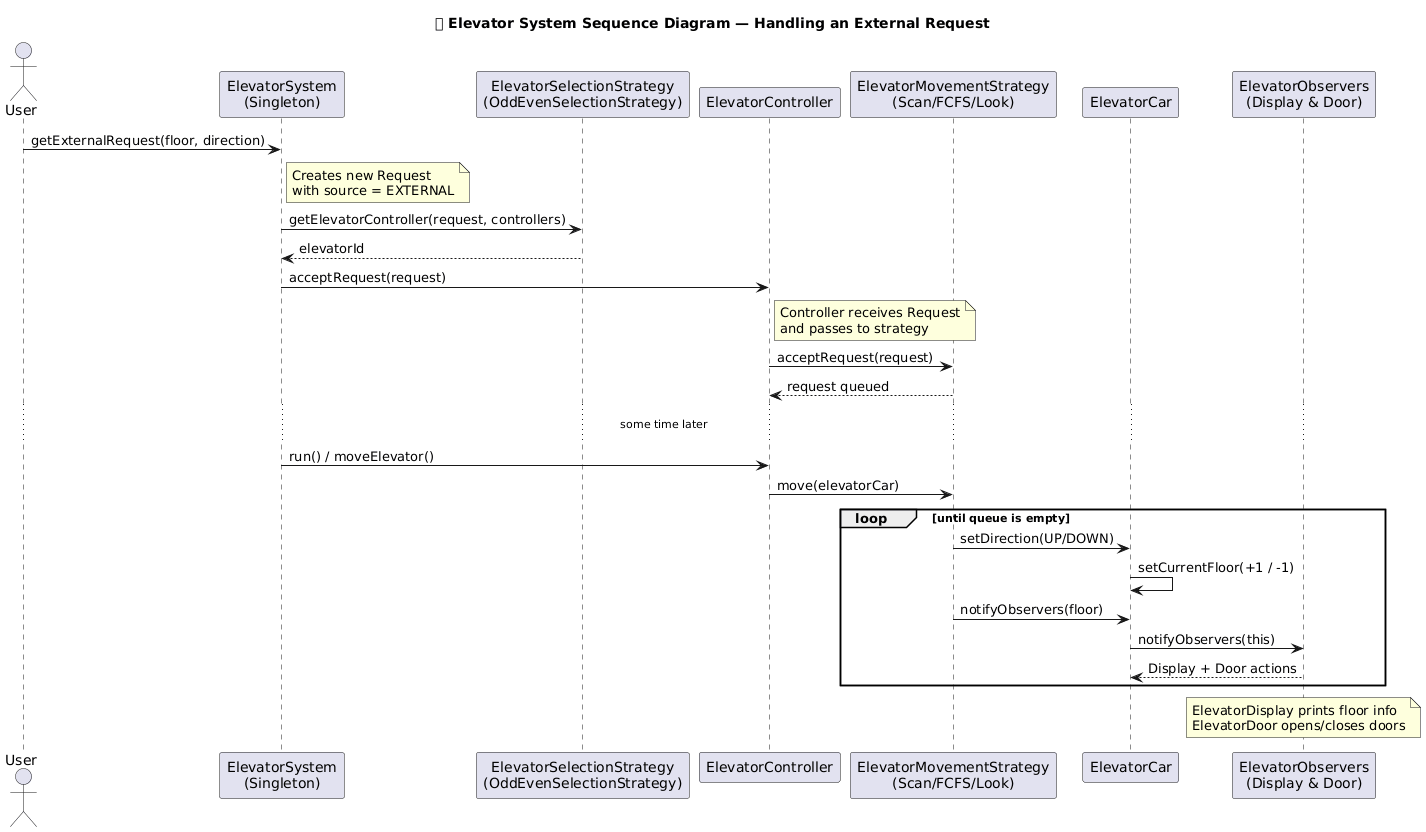

The diagram above was rendered by PlantUML. Its source (embedded in the PNG):
@startuml
title 🚀 Elevator System Sequence Diagram — Handling an External Request

actor User as U

participant "ElevatorSystem\n(Singleton)" as ES
participant "ElevatorSelectionStrategy\n(OddEvenSelectionStrategy)" as ESS
participant "ElevatorController" as EC
participant "ElevatorMovementStrategy\n(Scan/FCFS/Look)" as EMS
participant "ElevatorCar" as CAR
participant "ElevatorObservers\n(Display & Door)" as OBS

U -> ES : getExternalRequest(floor, direction)
note right of ES
Creates new Request
with source = EXTERNAL
end note

ES -> ESS : getElevatorController(request, controllers)
ESS --> ES : elevatorId

ES -> EC : acceptRequest(request)
note right of EC
Controller receives Request
and passes to strategy
end note

EC -> EMS : acceptRequest(request)
EMS --> EC : request queued

... some time later ...
ES -> EC : run() / moveElevator()
EC -> EMS : move(elevatorCar)

loop until queue is empty
    EMS -> CAR : setDirection(UP/DOWN)
    CAR -> CAR : setCurrentFloor(+1 / -1)
    EMS -> CAR : notifyObservers(floor)
    CAR -> OBS : notifyObservers(this)
    OBS --> CAR : Display + Door actions
end

note over OBS
ElevatorDisplay prints floor info
ElevatorDoor opens/closes doors
end note
@enduml